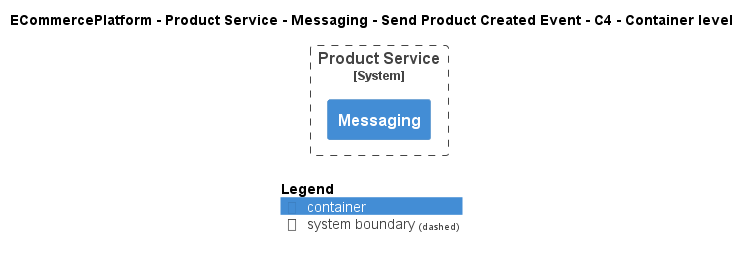

The diagram above was rendered by PlantUML. Its source (embedded in the PNG):
@startuml
!include ..\..\..\..\..\..\..\.c4s\C4_Container.puml

AddElementTag("c4interflow:lifecycle:new", $bgColor=green, $fontColor=#ffffff, $borderColor=green, $shadowing="False")
AddElementTag("c4interflow:lifecycle:changed", $bgColor=orange, $fontColor=#ffffff, $borderColor=orange, $shadowing="False")
AddElementTag("c4interflow:lifecycle:removed", $bgColor=red, $fontColor=#ffffff, $borderColor=red, $shadowing="False")

AddRelTag("c4interflow:lifecycle:new", $textColor=green, $lineColor=green)
AddRelTag("c4interflow:lifecycle:changed", $textColor=orange, $lineColor=orange)
AddRelTag("c4interflow:lifecycle:removed", $textColor=red, $lineColor=red)

SHOW_PERSON_PORTRAIT()
LAYOUT_TOP_DOWN()

skinparam linetype polyline

title ECommercePlatform - Product Service - Messaging - Send Product Created Event - C4 - Container level


System_Boundary(ECommercePlatform.SoftwareSystems.ProductService, "Product Service") {
    Container(ECommercePlatform.SoftwareSystems.ProductService.Containers.Messaging, "Messaging", "", "")
}



SHOW_LEGEND()
@enduml